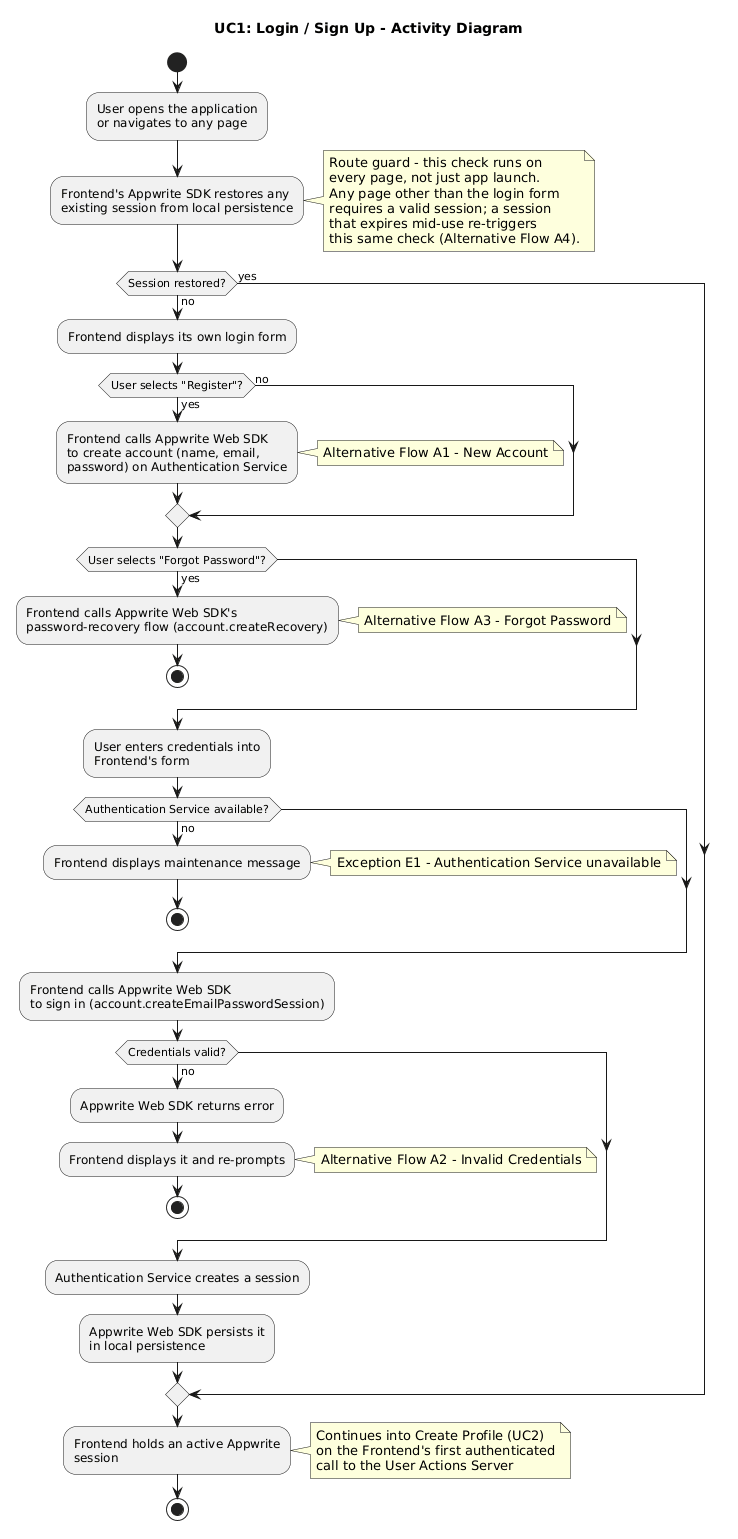

The diagram above was rendered by PlantUML. Its source (embedded in the PNG):
@startuml
title UC1: Login / Sign Up - Activity Diagram

start
:User opens the application\nor navigates to any page;
:Frontend's Appwrite SDK restores any
existing session from local persistence;

note right
  Route guard - this check runs on
  every page, not just app launch.
  Any page other than the login form
  requires a valid session; a session
  that expires mid-use re-triggers
  this same check (Alternative Flow A4).
end note

if (Session restored?) then (yes)
else (no)
  :Frontend displays its own login form;

  if (User selects "Register"?) then (yes)
    :Frontend calls Appwrite Web SDK
    to create account (name, email,
    password) on Authentication Service;
    note right: Alternative Flow A1 - New Account
  else (no)
  endif

  if (User selects "Forgot Password"?) then (yes)
    :Frontend calls Appwrite Web SDK's
    password-recovery flow (account.createRecovery);
    note right: Alternative Flow A3 - Forgot Password
    stop
  endif

  :User enters credentials into
  Frontend's form;

  if (Authentication Service available?) then (no)
    :Frontend displays maintenance message;
    note right: Exception E1 - Authentication Service unavailable
    stop
  endif

  :Frontend calls Appwrite Web SDK
  to sign in (account.createEmailPasswordSession);

  if (Credentials valid?) then (no)
    :Appwrite Web SDK returns error;
    :Frontend displays it and re-prompts;
    note right: Alternative Flow A2 - Invalid Credentials
    stop
  endif

  :Authentication Service creates a session;
  :Appwrite Web SDK persists it
  in local persistence;
endif

:Frontend holds an active Appwrite
session;

note right
  Continues into Create Profile (UC2)
  on the Frontend's first authenticated
  call to the User Actions Server
end note

stop
@enduml